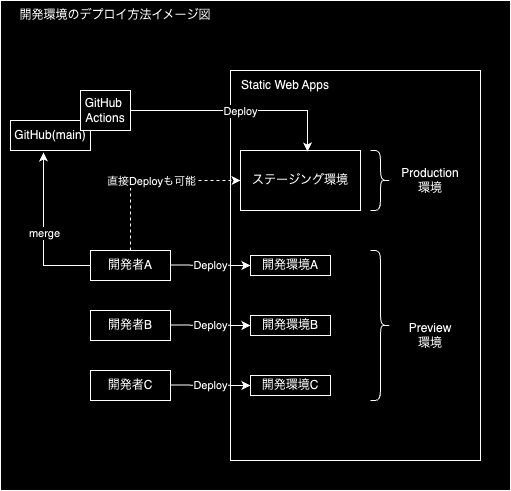

The diagram above was exported from draw.io. Its source (the exported page's mxGraphModel, read from the mxfile embedded in the PNG):
<mxGraphModel dx="954" dy="531" grid="1" gridSize="10" guides="1" tooltips="1" connect="1" arrows="1" fold="1" page="1" pageScale="1" pageWidth="827" pageHeight="1169" math="0" shadow="0">
  <root>
    <mxCell id="0" />
    <mxCell id="1" parent="0" />
    <mxCell id="KGERIGThwvE2qasfUlDp-57" value="" style="rounded=0;whiteSpace=wrap;html=1;" parent="1" vertex="1">
      <mxGeometry x="70" y="130" width="510" height="490" as="geometry" />
    </mxCell>
    <mxCell id="KGERIGThwvE2qasfUlDp-40" value="" style="rounded=0;whiteSpace=wrap;html=1;" parent="1" vertex="1">
      <mxGeometry x="300" y="200" width="250" height="390" as="geometry" />
    </mxCell>
    <mxCell id="KGERIGThwvE2qasfUlDp-1" value="ステージング環境" style="rounded=0;whiteSpace=wrap;html=1;" parent="1" vertex="1">
      <mxGeometry x="310" y="280" width="120" height="60" as="geometry" />
    </mxCell>
    <mxCell id="KGERIGThwvE2qasfUlDp-3" value="開発環境のデプロイ方法イメージ図" style="text;html=1;strokeColor=none;fillColor=none;align=center;verticalAlign=middle;whiteSpace=wrap;rounded=0;" parent="1" vertex="1">
      <mxGeometry x="80" y="130" width="210" height="30" as="geometry" />
    </mxCell>
    <mxCell id="KGERIGThwvE2qasfUlDp-7" value="Production環境" style="text;html=1;strokeColor=none;fillColor=none;align=center;verticalAlign=middle;whiteSpace=wrap;rounded=0;" parent="1" vertex="1">
      <mxGeometry x="470" y="295" width="60" height="30" as="geometry" />
    </mxCell>
    <mxCell id="KGERIGThwvE2qasfUlDp-8" value="Preview&lt;br&gt;環境" style="text;html=1;strokeColor=none;fillColor=none;align=center;verticalAlign=middle;whiteSpace=wrap;rounded=0;" parent="1" vertex="1">
      <mxGeometry x="470" y="450" width="60" height="30" as="geometry" />
    </mxCell>
    <mxCell id="KGERIGThwvE2qasfUlDp-9" value="開発環境A" style="rounded=0;whiteSpace=wrap;html=1;" parent="1" vertex="1">
      <mxGeometry x="320" y="385" width="80" height="20" as="geometry" />
    </mxCell>
    <mxCell id="KGERIGThwvE2qasfUlDp-14" value="開発者A" style="rounded=0;whiteSpace=wrap;html=1;" parent="1" vertex="1">
      <mxGeometry x="160" y="380" width="80" height="30" as="geometry" />
    </mxCell>
    <mxCell id="KGERIGThwvE2qasfUlDp-15" value="開発者B" style="rounded=0;whiteSpace=wrap;html=1;" parent="1" vertex="1">
      <mxGeometry x="160" y="440" width="80" height="30" as="geometry" />
    </mxCell>
    <mxCell id="KGERIGThwvE2qasfUlDp-16" value="開発者C" style="rounded=0;whiteSpace=wrap;html=1;" parent="1" vertex="1">
      <mxGeometry x="160" y="500" width="80" height="30" as="geometry" />
    </mxCell>
    <mxCell id="KGERIGThwvE2qasfUlDp-19" value="開発環境B" style="rounded=0;whiteSpace=wrap;html=1;" parent="1" vertex="1">
      <mxGeometry x="320" y="445" width="80" height="20" as="geometry" />
    </mxCell>
    <mxCell id="KGERIGThwvE2qasfUlDp-21" value="開発環境C" style="rounded=0;whiteSpace=wrap;html=1;" parent="1" vertex="1">
      <mxGeometry x="320" y="505" width="80" height="20" as="geometry" />
    </mxCell>
    <mxCell id="KGERIGThwvE2qasfUlDp-28" value="" style="shape=curlyBracket;whiteSpace=wrap;html=1;rounded=1;flipH=1;labelPosition=right;verticalLabelPosition=middle;align=left;verticalAlign=middle;" parent="1" vertex="1">
      <mxGeometry x="440" y="380" width="20" height="150" as="geometry" />
    </mxCell>
    <mxCell id="KGERIGThwvE2qasfUlDp-30" value="GitHub(main)" style="rounded=0;whiteSpace=wrap;html=1;" parent="1" vertex="1">
      <mxGeometry x="80" y="250" width="80" height="30" as="geometry" />
    </mxCell>
    <mxCell id="KGERIGThwvE2qasfUlDp-35" value="GitHub&amp;nbsp;&lt;br&gt;Actions" style="rounded=0;whiteSpace=wrap;html=1;" parent="1" vertex="1">
      <mxGeometry x="150" y="220" width="50" height="40" as="geometry" />
    </mxCell>
    <mxCell id="KGERIGThwvE2qasfUlDp-41" value="Static Web Apps" style="text;html=1;strokeColor=none;fillColor=none;align=center;verticalAlign=middle;whiteSpace=wrap;rounded=0;" parent="1" vertex="1">
      <mxGeometry x="300" y="200" width="110" height="30" as="geometry" />
    </mxCell>
    <mxCell id="KGERIGThwvE2qasfUlDp-42" value="" style="shape=curlyBracket;whiteSpace=wrap;html=1;rounded=1;flipH=1;labelPosition=right;verticalLabelPosition=middle;align=left;verticalAlign=middle;" parent="1" vertex="1">
      <mxGeometry x="440" y="280" width="20" height="60" as="geometry" />
    </mxCell>
    <mxCell id="KGERIGThwvE2qasfUlDp-45" value="" style="endArrow=classic;html=1;rounded=0;" parent="1" edge="1">
      <mxGeometry relative="1" as="geometry">
        <mxPoint x="240" y="394.5" as="sourcePoint" />
        <mxPoint x="320" y="395" as="targetPoint" />
      </mxGeometry>
    </mxCell>
    <mxCell id="KGERIGThwvE2qasfUlDp-46" value="Deploy" style="edgeLabel;resizable=0;html=1;align=center;verticalAlign=middle;" parent="KGERIGThwvE2qasfUlDp-45" connectable="0" vertex="1">
      <mxGeometry relative="1" as="geometry" />
    </mxCell>
    <mxCell id="KGERIGThwvE2qasfUlDp-47" value="" style="endArrow=classic;html=1;rounded=0;" parent="1" edge="1">
      <mxGeometry relative="1" as="geometry">
        <mxPoint x="240" y="454.5" as="sourcePoint" />
        <mxPoint x="320" y="455" as="targetPoint" />
      </mxGeometry>
    </mxCell>
    <mxCell id="KGERIGThwvE2qasfUlDp-48" value="Deploy" style="edgeLabel;resizable=0;html=1;align=center;verticalAlign=middle;" parent="KGERIGThwvE2qasfUlDp-47" connectable="0" vertex="1">
      <mxGeometry relative="1" as="geometry" />
    </mxCell>
    <mxCell id="KGERIGThwvE2qasfUlDp-49" value="" style="endArrow=classic;html=1;rounded=0;" parent="1" edge="1">
      <mxGeometry relative="1" as="geometry">
        <mxPoint x="240" y="514.5" as="sourcePoint" />
        <mxPoint x="320" y="515" as="targetPoint" />
      </mxGeometry>
    </mxCell>
    <mxCell id="KGERIGThwvE2qasfUlDp-50" value="Deploy" style="edgeLabel;resizable=0;html=1;align=center;verticalAlign=middle;" parent="KGERIGThwvE2qasfUlDp-49" connectable="0" vertex="1">
      <mxGeometry relative="1" as="geometry" />
    </mxCell>
    <mxCell id="KGERIGThwvE2qasfUlDp-51" value="" style="endArrow=classic;html=1;rounded=0;exitX=0;exitY=0.5;exitDx=0;exitDy=0;entryX=0.413;entryY=1.067;entryDx=0;entryDy=0;entryPerimeter=0;" parent="1" source="KGERIGThwvE2qasfUlDp-14" target="KGERIGThwvE2qasfUlDp-30" edge="1">
      <mxGeometry relative="1" as="geometry">
        <mxPoint x="40" y="410" as="sourcePoint" />
        <mxPoint x="120" y="410.5" as="targetPoint" />
        <Array as="points">
          <mxPoint x="113" y="395" />
        </Array>
      </mxGeometry>
    </mxCell>
    <mxCell id="KGERIGThwvE2qasfUlDp-52" value="merge" style="edgeLabel;resizable=0;html=1;align=center;verticalAlign=middle;" parent="KGERIGThwvE2qasfUlDp-51" connectable="0" vertex="1">
      <mxGeometry relative="1" as="geometry" />
    </mxCell>
    <mxCell id="KGERIGThwvE2qasfUlDp-53" value="" style="endArrow=classic;html=1;rounded=0;exitX=1;exitY=0.5;exitDx=0;exitDy=0;entryX=0.558;entryY=0.017;entryDx=0;entryDy=0;entryPerimeter=0;" parent="1" source="KGERIGThwvE2qasfUlDp-35" target="KGERIGThwvE2qasfUlDp-1" edge="1">
      <mxGeometry relative="1" as="geometry">
        <mxPoint x="250" y="404.5" as="sourcePoint" />
        <mxPoint x="330" y="405" as="targetPoint" />
        <Array as="points">
          <mxPoint x="377" y="240" />
        </Array>
      </mxGeometry>
    </mxCell>
    <mxCell id="KGERIGThwvE2qasfUlDp-54" value="Deploy" style="edgeLabel;resizable=0;html=1;align=center;verticalAlign=middle;" parent="KGERIGThwvE2qasfUlDp-53" connectable="0" vertex="1">
      <mxGeometry relative="1" as="geometry" />
    </mxCell>
    <mxCell id="KGERIGThwvE2qasfUlDp-55" value="" style="endArrow=classic;html=1;rounded=0;exitX=0.5;exitY=0;exitDx=0;exitDy=0;entryX=0;entryY=0.5;entryDx=0;entryDy=0;strokeColor=default;dashed=1;" parent="1" source="KGERIGThwvE2qasfUlDp-14" target="KGERIGThwvE2qasfUlDp-1" edge="1">
      <mxGeometry relative="1" as="geometry">
        <mxPoint x="260" y="414.5" as="sourcePoint" />
        <mxPoint x="340" y="415" as="targetPoint" />
        <Array as="points">
          <mxPoint x="200" y="310" />
        </Array>
      </mxGeometry>
    </mxCell>
    <mxCell id="KGERIGThwvE2qasfUlDp-56" value="直接Deployも可能" style="edgeLabel;resizable=0;html=1;align=center;verticalAlign=middle;" parent="KGERIGThwvE2qasfUlDp-55" connectable="0" vertex="1">
      <mxGeometry relative="1" as="geometry" />
    </mxCell>
  </root>
</mxGraphModel>